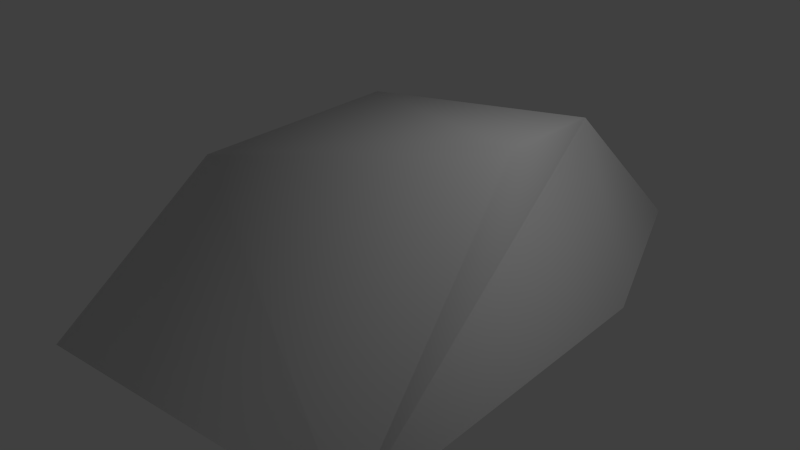 # Source: rock6.blend  (saved by Blender 2.71.0; exported with 4.5.12 LTS)
import bpy
from mathutils import Matrix  # noqa: F401  (used for matrix-valued properties, if any)

bpy.ops.wm.read_factory_settings(use_empty=True)
scene = bpy.context.scene
scene.name = 'Scene'

# ---- collections
col_collection_1 = bpy.data.collections.new('Collection 1'); scene.collection.children.link(col_collection_1)

# ---- materials (node trees are filled in below, after node groups)
mat_material = bpy.data.materials.new('Material')
mat_material.alpha_threshold = 0.0
mat_material.use_transparent_shadow = False
mat_material.preview_render_type = 'CUBE'
mat_material.roughness = 0.5
mat_material.line_color = (0.0, 0.0, 0.0, 1.0)

# ---- material node trees

# ---- world
world_world = bpy.data.worlds.new('World'); scene.world = world_world
world_world.color = (0.05088, 0.05088, 0.05088)
world_world.use_sun_shadow = False
world_world.sun_shadow_jitter_overblur = 0.0
world_world.cycles.sampling_method = 'MANUAL'
world_world.cycles.sample_map_resolution = 256

# ---- lights
light_lamp = bpy.data.lights.new('Lamp', 'POINT')
light_lamp.transmission_factor = 0.0
light_lamp.cutoff_distance = 30.0
light_lamp.energy = 100.0
light_lamp.shadow_buffer_clip_start = 1.001
light_lamp.shadow_soft_size = 0.1
light_lamp.shadow_maximum_resolution = 0.006
light_lamp.use_absolute_resolution = True
light_lamp.cycles.use_multiple_importance_sampling = False

# ---- meshes
me_cube = bpy.data.meshes.new('Cube')
me_cube.from_pydata([(1.0, 3.513, 0.0), (1.783, -3.315, 0.0), (-2.146, -2.826, 0.0), (-2.345, 2.0, 0.0), (1.0, 2.0, 1.154), (1.0, -2.0, 0.9331), (-1.0, -2.0, 2.0), (-1.0, 1.359, 1.691), (1.0, -0.06726, 2.0), (-0.4977, -0.32, 2.0), (0.5135, 1.472, 2.0), (1.0, 2.0, 1.0), (0.6667, 0.3083, 3.0), (0.007264, 0.6655, 3.323), (0.6667, 1.078, 2.522), (-0.7961, 3.447, 0.0), (0.4214, 2.561, 1.309), (-1.483, 0.1946, 0.0)], [(0, 11)], [(8, 9, 6, 5), (0, 4, 10, 8, 5, 1), (1, 5, 6, 2), (2, 6, 9, 17), (16, 15, 3, 7), (16, 7, 9, 10), (10, 9, 13, 14), (14, 13, 12), (8, 10, 14, 12), (9, 8, 12, 13), (4, 0, 15, 16), (4, 16, 10), (17, 9, 7, 3)])
me_cube.polygons.foreach_set('use_smooth', [True] * 13)
_uv = me_cube.uv_layers.new(name='UVMap')
_uv.uv.foreach_set('vector', [0.7165, 0.6883, 0.7386, 0.8539, 0.5638, 0.9811, 0.5565, 0.6878, 0.9284, 0.3634, 0.8514, 0.526, 0.808, 0.6191, 0.7165, 0.6883, 0.5565, 0.6878, 0.508, 0.5899, 0.508, 0.5899, 0.5565, 0.6878, 0.5638, 0.9811, 0.336, 0.9353, 0.336, 0.9353, 0.5638, 0.9811, 0.7386, 0.8539, 1.207, 0.7941, 0.8866, 0.5731, 0.9828, 0.5513, 1.045, 0.7759, 0.9034, 0.8048, 0.8866, 0.5731, 0.9034, 0.8048, 0.7386, 0.8539, 0.808, 0.6191, 0.808, 0.6191, 0.7386, 0.8539, 0.7838, 0.8659, 0.7926, 0.7139, 0.7926, 0.7139, 0.7838, 0.8659, 0.7512, 0.7877, 0.7165, 0.6883, 0.808, 0.6191, 0.7926, 0.7139, 0.7512, 0.7877, 0.7386, 0.8539, 0.7165, 0.6883, 0.7512, 0.7877, 0.7838, 0.8659, 0.8514, 0.526, 0.9284, 0.3634, 0.9828, 0.5513, 0.8866, 0.5731, 0.8514, 0.526, 0.8866, 0.5731, 0.808, 0.6191, 1.207, 0.7941, 0.7386, 0.8539, 0.9034, 0.8048, 1.045, 0.7759])
me_cube.materials.append(mat_material)
me_cube.use_remesh_preserve_volume = False
me_cube.use_remesh_preserve_attributes = False
me_cube.use_mirror_vertex_groups = False
me_cube.update()

# ---- objects
ob_cube = bpy.data.objects.new('Cube', me_cube)
ob_lamp = bpy.data.objects.new('Lamp', light_lamp)

# ---- transforms, parenting, visibility, modifiers, constraints
ob_cube.location = (0.0, 0.0, 0.0)
ob_cube.lock_rotations_4d = False
ob_cube.empty_display_type = 'ARROWS'
ob_cube.lineart.crease_threshold = 0.0
_m = ob_cube.modifiers.new('Subsurf', 'SUBSURF')
_m.uv_smooth = 'PRESERVE_CORNERS'
_m.quality = 2
_m.subdivision_type = 'SIMPLE'
_m.levels = 5
_m.show_only_control_edges = False
_m = ob_cube.modifiers.new('Displace', 'DISPLACE')
_m.strength = 0.5
_m.texture_coords = 'UV'
_m = ob_cube.modifiers.new('Displace.001', 'DISPLACE')
_m.texture_coords = 'UV'
_m = ob_cube.modifiers.new('Decimate', 'DECIMATE')
_m.ratio = 0.03
ob_lamp.location = (4.076, 1.005, 5.904)
ob_lamp.rotation_euler = (0.6503, 0.05522, 1.866)
ob_lamp.lock_rotations_4d = False
ob_lamp.empty_display_type = 'ARROWS'
ob_lamp.color = (0.0, 0.0, 0.0, 0.0)
ob_lamp.lineart.crease_threshold = 0.0

# ---- collection membership
col_collection_1.objects.link(ob_cube)
col_collection_1.objects.link(ob_lamp)

# ---- scene / render settings (as saved in the file)
scene.frame_start = 1; scene.frame_end = 250; scene.frame_set(1)
scene.render.engine = 'BLENDER_EEVEE_NEXT'
scene.render.resolution_percentage = 50
scene.render.dither_intensity = 0.0
scene.cycles.use_denoising = False
scene.cycles.samples = 10
scene.cycles.sampling_pattern = 'TABULATED_SOBOL'
scene.cycles.light_sampling_threshold = 0.0
scene.cycles.use_adaptive_sampling = False
scene.cycles.use_light_tree = False
scene.cycles.blur_glossy = 0.0
scene.cycles.volume_bounces = 1
scene.cycles.pixel_filter_type = 'GAUSSIAN'
scene.cycles.sample_clamp_indirect = 0.0
scene.view_settings.view_transform = 'Standard'
bpy.context.view_layer.update()

# ---- added for rendering (the .blend has no active camera): camera
cam_auto = bpy.data.cameras.new('AutoCamera')
cam_auto.lens = 50.0
cam_auto.sensor_width = 36.0
cam_auto.clip_end = 1000.0
ob_auto_camera = bpy.data.objects.new('AutoCamera', cam_auto)
scene.collection.objects.link(ob_auto_camera)
ob_auto_camera.location = (7.47986, -9.20791, 7.52686)
ob_auto_camera.rotation_euler = (1.09748, -7.21219e-08, 0.694738)
scene.camera = ob_auto_camera
bpy.context.view_layer.update()
